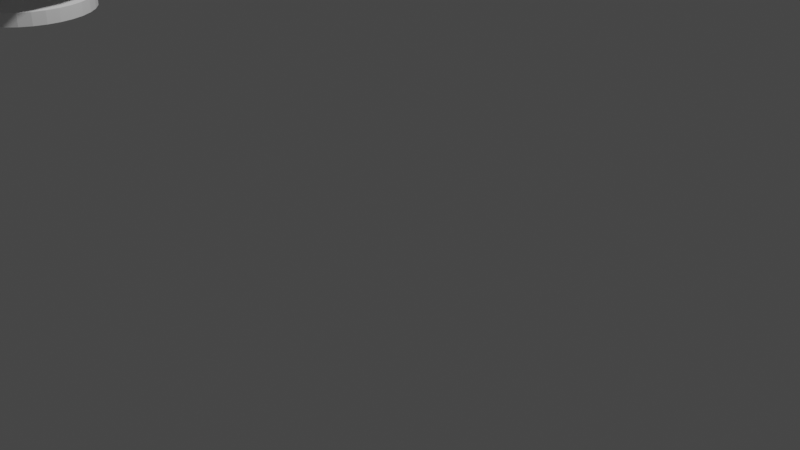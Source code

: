 # Source: blend.blend  (saved by Blender 3.3.6; exported with 4.5.12 LTS)
import bpy
from mathutils import Matrix  # noqa: F401  (used for matrix-valued properties, if any)

bpy.ops.wm.read_factory_settings(use_empty=True)
scene = bpy.context.scene
scene.name = 'Scene'

# ---- collections
col_collection = bpy.data.collections.new('Collection'); scene.collection.children.link(col_collection)

# ---- world
world_world = bpy.data.worlds.new('World'); scene.world = world_world
world_world.use_nodes = True; world_world.node_tree.nodes.clear()
_N = world_world.node_tree.nodes; _L = world_world.node_tree.links
n0 = _N.new('ShaderNodeOutputWorld'); n0.name = 'World Output'; n0.location = (300, 300)
n1 = _N.new('ShaderNodeBackground'); n1.name = 'Background'; n1.location = (10, 300)
n1.inputs[0].default_value = (0.05088, 0.05088, 0.05088, 1.0)
_L.new(n1.outputs[0], n0.inputs[0])
n0.is_active_output = True
world_world.color = (0.05088, 0.05088, 0.05088)
world_world.use_sun_shadow = False
world_world.sun_shadow_jitter_overblur = 0.0

# ---- cameras
cam_camera = bpy.data.cameras.new('Camera')
cam_camera.clip_end = 100.0
cam_camera.ortho_scale = 7.314

# ---- lights
light_light = bpy.data.lights.new('Light', 'POINT')
light_light.transmission_factor = 0.0
light_light.energy = 1000.0
light_light.shadow_soft_size = 0.1
light_light.shadow_maximum_resolution = 0.006
light_light.use_absolute_resolution = True

# ---- meshes
me_x = bpy.data.meshes.new('柱体')
me_x.from_pydata([(0.0, 1.0, -1.0), (0.0, 1.0, 5.004), (0.1951, 0.9808, -1.0), (0.1951, 0.9808, 5.004), (0.3827, 0.9239, -1.0), (0.3827, 0.9239, 5.004), (0.5556, 0.8315, -1.0), (0.5556, 0.8315, 5.004), (0.7071, 0.7071, -1.0), (0.7071, 0.7071, 5.004), (0.8315, 0.5556, -1.0), (0.8315, 0.5556, 5.004), (0.9239, 0.3827, -1.0), (0.9239, 0.3827, 5.004), (0.9808, 0.1951, -1.0), (0.9808, 0.1951, 5.004), (1.0, 0.0, -1.0), (1.0, 0.0, 5.004), (0.9808, -0.1951, -1.0), (0.9808, -0.1951, 5.004), (0.9239, -0.3827, -1.0), (0.9239, -0.3827, 5.004), (0.8315, -0.5556, -1.0), (0.8315, -0.5556, 5.004), (0.7071, -0.7071, -1.0), (0.7071, -0.7071, 5.004), (0.5556, -0.8315, -1.0), (0.5556, -0.8315, 5.004), (0.3827, -0.9239, -1.0), (0.3827, -0.9239, 5.004), (0.1951, -0.9808, -1.0), (0.1951, -0.9808, 5.004), (0.0, -1.0, -1.0), (0.0, -1.0, 5.004), (-0.1951, -0.9808, -1.0), (-0.1951, -0.9808, 5.004), (-0.3827, -0.9239, -1.0), (-0.3827, -0.9239, 5.004), (-0.5556, -0.8315, -1.0), (-0.5556, -0.8315, 5.004), (-0.7071, -0.7071, -1.0), (-0.7071, -0.7071, 5.004), (-0.8315, -0.5556, -1.0), (-0.8315, -0.5556, 5.004), (-0.9239, -0.3827, -1.0), (-0.9239, -0.3827, 5.004), (-0.9808, -0.1951, -1.0), (-0.9808, -0.1951, 5.004), (-1.0, 0.0, -1.0), (-1.0, 0.0, 5.004), (-0.9808, 0.1951, -1.0), (-0.9808, 0.1951, 5.004), (-0.9239, 0.3827, -1.0), (-0.9239, 0.3827, 5.004), (-0.8315, 0.5556, -1.0), (-0.8315, 0.5556, 5.004), (-0.7071, 0.7071, -1.0), (-0.7071, 0.7071, 5.004), (-0.5556, 0.8315, -1.0), (-0.5556, 0.8315, 5.004), (-0.3827, 0.9239, -1.0), (-0.3827, 0.9239, 5.004), (-0.1951, 0.9808, -1.0), (-0.1951, 0.9808, 5.004), (0.0, 1.0, 0.0), (0.1951, 0.9808, 0.0), (0.3827, 0.9239, 0.0), (0.5556, 0.8315, 0.0), (0.7071, 0.7071, 0.0), (0.8315, 0.5556, 0.0), (0.9239, 0.3827, 0.0), (0.9808, 0.1951, 0.0), (1.0, 0.0, 0.0), (0.9808, -0.1951, 0.0), (0.9239, -0.3827, 0.0), (0.8315, -0.5556, 0.0), (0.7071, -0.7071, 0.0), (0.5556, -0.8315, 0.0), (0.3827, -0.9239, 0.0), (0.1951, -0.9808, 0.0), (0.0, -1.0, 0.0), (-0.1951, -0.9808, 0.0), (-0.3827, -0.9239, 0.0), (-0.5556, -0.8315, 0.0), (-0.7071, -0.7071, 0.0), (-0.8315, -0.5556, 0.0), (-0.9239, -0.3827, 0.0), (-0.9808, -0.1951, 0.0), (-1.0, 0.0, 0.0), (-0.9808, 0.1951, 0.0), (-0.9239, 0.3827, 0.0), (-0.8315, 0.5556, 0.0), (-0.7071, 0.7071, 0.0), (-0.5556, 0.8315, 0.0), (-0.3827, 0.9239, 0.0), (-0.1951, 0.9808, 0.0), (0.0, 1.0, 0.926), (0.1951, 0.9808, 0.926), (0.3827, 0.9239, 0.926), (0.5556, 0.8315, 0.926), (0.7071, 0.7071, 0.926), (0.8315, 0.5556, 0.926), (0.9239, 0.3827, 0.926), (0.9808, 0.1951, 0.926), (1.0, 0.0, 0.926), (0.9808, -0.1951, 0.926), (0.9239, -0.3827, 0.926), (0.8315, -0.5556, 0.926), (0.7071, -0.7071, 0.926), (0.5556, -0.8315, 0.926), (0.3827, -0.9239, 0.926), (0.1951, -0.9808, 0.926), (0.0, -1.0, 0.926), (-0.1951, -0.9808, 0.926), (-0.3827, -0.9239, 0.926), (-0.5556, -0.8315, 0.926), (-0.7071, -0.7071, 0.926), (-0.8315, -0.5556, 0.926), (-0.9239, -0.3827, 0.926), (-0.9808, -0.1951, 0.926), (-1.0, 0.0, 0.926), (-0.9808, 0.1951, 0.926), (-0.9239, 0.3827, 0.926), (-0.8315, 0.5556, 0.926), (-0.7071, 0.7071, 0.926), (-0.5556, 0.8315, 0.926), (-0.3827, 0.9239, 0.926), (-0.1951, 0.9808, 0.926), (0.0, 0.0, -3.394), (0.0, 0.0, -3.394), (0.0, 0.0, -3.394), (0.0, 0.0, -3.394), (0.0, 0.0, -3.394), (0.0, 0.0, -3.394), (0.0, 0.0, -3.394)], [], [(96, 1, 3, 97), (97, 3, 5, 98), (98, 5, 7, 99), (99, 7, 9, 100), (100, 9, 11, 101), (101, 11, 13, 102), (102, 13, 15, 103), (103, 15, 17, 104), (104, 17, 19, 105), (105, 19, 21, 106), (106, 21, 23, 107), (107, 23, 25, 108), (108, 25, 27, 109), (109, 27, 29, 110), (110, 29, 31, 111), (111, 31, 33, 112), (112, 33, 35, 113), (113, 35, 37, 114), (114, 37, 39, 115), (115, 39, 41, 116), (116, 41, 43, 117), (117, 43, 45, 118), (118, 45, 47, 119), (119, 47, 49, 120), (120, 49, 51, 121), (121, 51, 53, 122), (122, 53, 55, 123), (123, 55, 57, 124), (124, 57, 59, 125), (125, 59, 61, 126), (3, 1, 63, 61, 59, 57, 55, 53, 51, 49, 47, 45, 43, 41, 39, 37, 35, 33, 31, 29, 27, 25, 23, 21, 19, 17, 15, 13, 11, 9, 7, 5), (126, 61, 63, 127), (127, 63, 1, 96), (0, 2, 4, 6, 8, 10, 12, 14, 16, 18, 20, 22, 24, 26, 28, 30, 32, 34, 36, 38, 40, 42, 44, 46, 48, 50, 52, 54, 56, 58, 60, 62), (62, 95, 64, 0), (60, 94, 95, 62), (58, 93, 94, 60), (56, 92, 93, 58), (54, 91, 92, 56), (52, 90, 91, 54), (50, 89, 90, 52), (48, 88, 89, 50), (46, 87, 88, 48), (44, 86, 87, 46), (42, 85, 86, 44), (40, 84, 85, 42), (38, 83, 84, 40), (36, 82, 83, 38), (34, 81, 82, 36), (32, 80, 81, 34), (30, 79, 80, 32), (28, 78, 79, 30), (26, 77, 78, 28), (24, 76, 77, 26), (22, 75, 76, 24), (20, 74, 75, 22), (18, 73, 74, 20), (16, 72, 73, 18), (14, 71, 72, 16), (12, 70, 71, 14), (10, 69, 70, 12), (8, 68, 69, 10), (6, 67, 68, 8), (4, 66, 67, 6), (2, 65, 66, 4), (0, 64, 65, 2), (95, 127, 96, 64), (94, 126, 127, 95), (93, 125, 126, 94), (92, 124, 125, 93), (91, 123, 124, 92), (90, 122, 123, 91), (89, 121, 122, 90), (88, 120, 121, 89), (87, 119, 120, 88), (86, 118, 119, 87), (85, 117, 118, 86), (84, 116, 117, 85), (83, 115, 116, 84), (82, 114, 115, 83), (81, 113, 114, 82), (80, 112, 113, 81), (79, 111, 112, 80), (78, 110, 111, 79), (77, 109, 110, 78), (76, 108, 109, 77), (75, 107, 108, 76), (74, 106, 107, 75), (73, 105, 106, 74), (72, 104, 105, 73), (71, 103, 104, 72), (70, 102, 103, 71), (69, 101, 102, 70), (68, 100, 101, 69), (67, 99, 100, 68), (66, 98, 99, 67), (65, 97, 98, 66), (64, 96, 97, 65), (128, 129, 131, 130), (132, 133, 129, 128), (130, 134, 132, 128)])
_uv = me_x.uv_layers.new(name='UV 贴图')
_uv.uv.foreach_set('vector', [1.0, 0.9815, 1.0, 1.0, 0.9688, 1.0, 0.9688, 0.9815, 0.9688, 0.9815, 0.9688, 1.0, 0.9375, 1.0, 0.9375, 0.9815, 0.9375, 0.9815, 0.9375, 1.0, 0.9062, 1.0, 0.9062, 0.9815, 0.9062, 0.9815, 0.9062, 1.0, 0.875, 1.0, 0.875, 0.9815, 0.875, 0.9815, 0.875, 1.0, 0.8438, 1.0, 0.8438, 0.9815, 0.8438, 0.9815, 0.8438, 1.0, 0.8125, 1.0, 0.8125, 0.9815, 0.8125, 0.9815, 0.8125, 1.0, 0.7812, 1.0, 0.7812, 0.9815, 0.7812, 0.9815, 0.7812, 1.0, 0.75, 1.0, 0.75, 0.9815, 0.75, 0.9815, 0.75, 1.0, 0.7188, 1.0, 0.7188, 0.9815, 0.7188, 0.9815, 0.7188, 1.0, 0.6875, 1.0, 0.6875, 0.9815, 0.6875, 0.9815, 0.6875, 1.0, 0.6562, 1.0, 0.6562, 0.9815, 0.6562, 0.9815, 0.6562, 1.0, 0.625, 1.0, 0.625, 0.9815, 0.625, 0.9815, 0.625, 1.0, 0.5938, 1.0, 0.5938, 0.9815, 0.5938, 0.9815, 0.5938, 1.0, 0.5625, 1.0, 0.5625, 0.9815, 0.5625, 0.9815, 0.5625, 1.0, 0.5312, 1.0, 0.5312, 0.9815, 0.5312, 0.9815, 0.5312, 1.0, 0.5, 1.0, 0.5, 0.9815, 0.5, 0.9815, 0.5, 1.0, 0.4688, 1.0, 0.4688, 0.9815, 0.4688, 0.9815, 0.4688, 1.0, 0.4375, 1.0, 0.4375, 0.9815, 0.4375, 0.9815, 0.4375, 1.0, 0.4062, 1.0, 0.4062, 0.9815, 0.4062, 0.9815, 0.4062, 1.0, 0.375, 1.0, 0.375, 0.9815, 0.375, 0.9815, 0.375, 1.0, 0.3438, 1.0, 0.3438, 0.9815, 0.3438, 0.9815, 0.3438, 1.0, 0.3125, 1.0, 0.3125, 0.9815, 0.3125, 0.9815, 0.3125, 1.0, 0.2812, 1.0, 0.2812, 0.9815, 0.2812, 0.9815, 0.2812, 1.0, 0.25, 1.0, 0.25, 0.9815, 0.25, 0.9815, 0.25, 1.0, 0.2188, 1.0, 0.2188, 0.9815, 0.2188, 0.9815, 0.2188, 1.0, 0.1875, 1.0, 0.1875, 0.9815, 0.1875, 0.9815, 0.1875, 1.0, 0.1562, 1.0, 0.1562, 0.9815, 0.1562, 0.9815, 0.1562, 1.0, 0.125, 1.0, 0.125, 0.9815, 0.125, 0.9815, 0.125, 1.0, 0.09375, 1.0, 0.09375, 0.9815, 0.09375, 0.9815, 0.09375, 1.0, 0.0625, 1.0, 0.0625, 0.9815, 0.2968, 0.4854, 0.25, 0.49, 0.2032, 0.4854, 0.1582, 0.4717, 0.1167, 0.4496, 0.08029, 0.4197, 0.05045, 0.3833, 0.02827, 0.3418, 0.01461, 0.2968, 0.01, 0.25, 0.01461, 0.2032, 0.02827, 0.1582, 0.05045, 0.1167, 0.08029, 0.08029, 0.1167, 0.05045, 0.1582, 0.02827, 0.2032, 0.01461, 0.25, 0.01, 0.2968, 0.01461, 0.3418, 0.02827, 0.3833, 0.05045, 0.4197, 0.08029, 0.4496, 0.1167, 0.4717, 0.1582, 0.4854, 0.2032, 0.49, 0.25, 0.4854, 0.2968, 0.4717, 0.3418, 0.4496, 0.3833, 0.4197, 0.4197, 0.3833, 0.4496, 0.3418, 0.4717, 0.0625, 0.9815, 0.0625, 1.0, 0.03125, 1.0, 0.03125, 0.9815, 0.03125, 0.9815, 0.03125, 1.0, 0.0, 1.0, 0.0, 0.9815, 0.75, 0.49, 0.7968, 0.4854, 0.8418, 0.4717, 0.8833, 0.4496, 0.9197, 0.4197, 0.9496, 0.3833, 0.9717, 0.3418, 0.9854, 0.2968, 0.99, 0.25, 0.9854, 0.2032, 0.9717, 0.1582, 0.9496, 0.1167, 0.9197, 0.08029, 0.8833, 0.05045, 0.8418, 0.02827, 0.7968, 0.01461, 0.75, 0.01, 0.7032, 0.01461, 0.6582, 0.02827, 0.6167, 0.05045, 0.5803, 0.08029, 0.5504, 0.1167, 0.5283, 0.1582, 0.5146, 0.2032, 0.51, 0.25, 0.5146, 0.2968, 0.5283, 0.3418, 0.5504, 0.3833, 0.5803, 0.4197, 0.6167, 0.4496, 0.6582, 0.4717, 0.7032, 0.4854, 0.03125, 0.5, 0.03125, 0.75, 0.0, 0.75, 0.0, 0.5, 0.0625, 0.5, 0.0625, 0.75, 0.03125, 0.75, 0.03125, 0.5, 0.09375, 0.5, 0.09375, 0.75, 0.0625, 0.75, 0.0625, 0.5, 0.125, 0.5, 0.125, 0.75, 0.09375, 0.75, 0.09375, 0.5, 0.1562, 0.5, 0.1562, 0.75, 0.125, 0.75, 0.125, 0.5, 0.1875, 0.5, 0.1875, 0.75, 0.1562, 0.75, 0.1562, 0.5, 0.2188, 0.5, 0.2188, 0.75, 0.1875, 0.75, 0.1875, 0.5, 0.25, 0.5, 0.25, 0.75, 0.2188, 0.75, 0.2188, 0.5, 0.2812, 0.5, 0.2812, 0.75, 0.25, 0.75, 0.25, 0.5, 0.3125, 0.5, 0.3125, 0.75, 0.2812, 0.75, 0.2812, 0.5, 0.3438, 0.5, 0.3438, 0.75, 0.3125, 0.75, 0.3125, 0.5, 0.375, 0.5, 0.375, 0.75, 0.3438, 0.75, 0.3438, 0.5, 0.4062, 0.5, 0.4062, 0.75, 0.375, 0.75, 0.375, 0.5, 0.4375, 0.5, 0.4375, 0.75, 0.4062, 0.75, 0.4062, 0.5, 0.4688, 0.5, 0.4688, 0.75, 0.4375, 0.75, 0.4375, 0.5, 0.5, 0.5, 0.5, 0.75, 0.4688, 0.75, 0.4688, 0.5, 0.5312, 0.5, 0.5312, 0.75, 0.5, 0.75, 0.5, 0.5, 0.5625, 0.5, 0.5625, 0.75, 0.5312, 0.75, 0.5312, 0.5, 0.5938, 0.5, 0.5938, 0.75, 0.5625, 0.75, 0.5625, 0.5, 0.625, 0.5, 0.625, 0.75, 0.5938, 0.75, 0.5938, 0.5, 0.6562, 0.5, 0.6562, 0.75, 0.625, 0.75, 0.625, 0.5, 0.6875, 0.5, 0.6875, 0.75, 0.6562, 0.75, 0.6562, 0.5, 0.7188, 0.5, 0.7188, 0.75, 0.6875, 0.75, 0.6875, 0.5, 0.75, 0.5, 0.75, 0.75, 0.7188, 0.75, 0.7188, 0.5, 0.7812, 0.5, 0.7812, 0.75, 0.75, 0.75, 0.75, 0.5, 0.8125, 0.5, 0.8125, 0.75, 0.7812, 0.75, 0.7812, 0.5, 0.8438, 0.5, 0.8438, 0.75, 0.8125, 0.75, 0.8125, 0.5, 0.875, 0.5, 0.875, 0.75, 0.8438, 0.75, 0.8438, 0.5, 0.9062, 0.5, 0.9062, 0.75, 0.875, 0.75, 0.875, 0.5, 0.9375, 0.5, 0.9375, 0.75, 0.9062, 0.75, 0.9062, 0.5, 0.9688, 0.5, 0.9688, 0.75, 0.9375, 0.75, 0.9375, 0.5, 1.0, 0.5, 1.0, 0.75, 0.9688, 0.75, 0.9688, 0.5, 0.03125, 0.75, 0.03125, 0.9815, 0.0, 0.9815, 0.0, 0.75, 0.0625, 0.75, 0.0625, 0.9815, 0.03125, 0.9815, 0.03125, 0.75, 0.09375, 0.75, 0.09375, 0.9815, 0.0625, 0.9815, 0.0625, 0.75, 0.125, 0.75, 0.125, 0.9815, 0.09375, 0.9815, 0.09375, 0.75, 0.1562, 0.75, 0.1562, 0.9815, 0.125, 0.9815, 0.125, 0.75, 0.1875, 0.75, 0.1875, 0.9815, 0.1562, 0.9815, 0.1562, 0.75, 0.2188, 0.75, 0.2188, 0.9815, 0.1875, 0.9815, 0.1875, 0.75, 0.25, 0.75, 0.25, 0.9815, 0.2188, 0.9815, 0.2188, 0.75, 0.2812, 0.75, 0.2812, 0.9815, 0.25, 0.9815, 0.25, 0.75, 0.3125, 0.75, 0.3125, 0.9815, 0.2812, 0.9815, 0.2812, 0.75, 0.3438, 0.75, 0.3438, 0.9815, 0.3125, 0.9815, 0.3125, 0.75, 0.375, 0.75, 0.375, 0.9815, 0.3438, 0.9815, 0.3438, 0.75, 0.4062, 0.75, 0.4062, 0.9815, 0.375, 0.9815, 0.375, 0.75, 0.4375, 0.75, 0.4375, 0.9815, 0.4062, 0.9815, 0.4062, 0.75, 0.4688, 0.75, 0.4688, 0.9815, 0.4375, 0.9815, 0.4375, 0.75, 0.5, 0.75, 0.5, 0.9815, 0.4688, 0.9815, 0.4688, 0.75, 0.5312, 0.75, 0.5312, 0.9815, 0.5, 0.9815, 0.5, 0.75, 0.5625, 0.75, 0.5625, 0.9815, 0.5312, 0.9815, 0.5312, 0.75, 0.5938, 0.75, 0.5938, 0.9815, 0.5625, 0.9815, 0.5625, 0.75, 0.625, 0.75, 0.625, 0.9815, 0.5938, 0.9815, 0.5938, 0.75, 0.6562, 0.75, 0.6562, 0.9815, 0.625, 0.9815, 0.625, 0.75, 0.6875, 0.75, 0.6875, 0.9815, 0.6562, 0.9815, 0.6562, 0.75, 0.7188, 0.75, 0.7188, 0.9815, 0.6875, 0.9815, 0.6875, 0.75, 0.75, 0.75, 0.75, 0.9815, 0.7188, 0.9815, 0.7188, 0.75, 0.7812, 0.75, 0.7812, 0.9815, 0.75, 0.9815, 0.75, 0.75, 0.8125, 0.75, 0.8125, 0.9815, 0.7812, 0.9815, 0.7812, 0.75, 0.8438, 0.75, 0.8438, 0.9815, 0.8125, 0.9815, 0.8125, 0.75, 0.875, 0.75, 0.875, 0.9815, 0.8438, 0.9815, 0.8438, 0.75, 0.9062, 0.75, 0.9062, 0.9815, 0.875, 0.9815, 0.875, 0.75, 0.9375, 0.75, 0.9375, 0.9815, 0.9062, 0.9815, 0.9062, 0.75, 0.9688, 0.75, 0.9688, 0.9815, 0.9375, 0.9815, 0.9375, 0.75, 1.0, 0.75, 1.0, 0.9815, 0.9688, 0.9815, 0.9688, 0.75, 0.375, 0.0, 0.625, 0.0, 0.625, 0.25, 0.375, 0.25, 0.375, 0.75, 0.625, 0.75, 0.625, 1.0, 0.375, 1.0, 0.125, 0.5, 0.375, 0.5, 0.375, 0.75, 0.125, 0.75])
me_x.update()
me_001 = bpy.data.meshes.new('柱体.001')
me_001.from_pydata([(0.0, 1.0, -1.0), (0.0, 1.0, 1.0), (0.1951, 0.9808, -1.0), (0.1951, 0.9808, 1.0), (0.3827, 0.9239, -1.0), (0.3827, 0.9239, 1.0), (0.5556, 0.8315, -1.0), (0.5556, 0.8315, 1.0), (0.7071, 0.7071, -1.0), (0.7071, 0.7071, 1.0), (0.8315, 0.5556, -1.0), (0.8315, 0.5556, 1.0), (0.9239, 0.3827, -1.0), (0.9239, 0.3827, 1.0), (0.9808, 0.1951, -1.0), (0.9808, 0.1951, 1.0), (1.0, 0.0, -1.0), (1.0, 0.0, 1.0), (0.9808, -0.1951, -1.0), (0.9808, -0.1951, 1.0), (0.9239, -0.3827, -1.0), (0.9239, -0.3827, 1.0), (0.8315, -0.5556, -1.0), (0.8315, -0.5556, 1.0), (0.7071, -0.7071, -1.0), (0.7071, -0.7071, 1.0), (0.5556, -0.8315, -1.0), (0.5556, -0.8315, 1.0), (0.3827, -0.9239, -1.0), (0.3827, -0.9239, 1.0), (0.1951, -0.9808, -1.0), (0.1951, -0.9808, 1.0), (0.0, -1.0, -1.0), (0.0, -1.0, 1.0), (-0.1951, -0.9808, -1.0), (-0.1951, -0.9808, 1.0), (-0.3827, -0.9239, -1.0), (-0.3827, -0.9239, 1.0), (-0.5556, -0.8315, -1.0), (-0.5556, -0.8315, 1.0), (-0.7071, -0.7071, -1.0), (-0.7071, -0.7071, 1.0), (-0.8315, -0.5556, -1.0), (-0.8315, -0.5556, 1.0), (-0.9239, -0.3827, -1.0), (-0.9239, -0.3827, 1.0), (-0.9808, -0.1951, -1.0), (-0.9808, -0.1951, 1.0), (-1.0, 0.0, -1.0), (-1.0, 0.0, 1.0), (-0.9808, 0.1951, -1.0), (-0.9808, 0.1951, 1.0), (-0.9239, 0.3827, -1.0), (-0.9239, 0.3827, 1.0), (-0.8315, 0.5556, -1.0), (-0.8315, 0.5556, 1.0), (-0.7071, 0.7071, -1.0), (-0.7071, 0.7071, 1.0), (-0.5556, 0.8315, -1.0), (-0.5556, 0.8315, 1.0), (-0.3827, 0.9239, -1.0), (-0.3827, 0.9239, 1.0), (-0.1951, 0.9808, -1.0), (-0.1951, 0.9808, 1.0)], [], [(0, 1, 3, 2), (2, 3, 5, 4), (4, 5, 7, 6), (6, 7, 9, 8), (8, 9, 11, 10), (10, 11, 13, 12), (12, 13, 15, 14), (14, 15, 17, 16), (16, 17, 19, 18), (18, 19, 21, 20), (20, 21, 23, 22), (22, 23, 25, 24), (24, 25, 27, 26), (26, 27, 29, 28), (28, 29, 31, 30), (30, 31, 33, 32), (32, 33, 35, 34), (34, 35, 37, 36), (36, 37, 39, 38), (38, 39, 41, 40), (40, 41, 43, 42), (42, 43, 45, 44), (44, 45, 47, 46), (46, 47, 49, 48), (48, 49, 51, 50), (50, 51, 53, 52), (52, 53, 55, 54), (54, 55, 57, 56), (56, 57, 59, 58), (58, 59, 61, 60), (3, 1, 63, 61, 59, 57, 55, 53, 51, 49, 47, 45, 43, 41, 39, 37, 35, 33, 31, 29, 27, 25, 23, 21, 19, 17, 15, 13, 11, 9, 7, 5), (60, 61, 63, 62), (62, 63, 1, 0), (0, 2, 4, 6, 8, 10, 12, 14, 16, 18, 20, 22, 24, 26, 28, 30, 32, 34, 36, 38, 40, 42, 44, 46, 48, 50, 52, 54, 56, 58, 60, 62)])
_uv = me_001.uv_layers.new(name='UV 贴图')
_uv.uv.foreach_set('vector', [1.0, 0.5, 1.0, 1.0, 0.9688, 1.0, 0.9688, 0.5, 0.9688, 0.5, 0.9688, 1.0, 0.9375, 1.0, 0.9375, 0.5, 0.9375, 0.5, 0.9375, 1.0, 0.9062, 1.0, 0.9062, 0.5, 0.9062, 0.5, 0.9062, 1.0, 0.875, 1.0, 0.875, 0.5, 0.875, 0.5, 0.875, 1.0, 0.8438, 1.0, 0.8438, 0.5, 0.8438, 0.5, 0.8438, 1.0, 0.8125, 1.0, 0.8125, 0.5, 0.8125, 0.5, 0.8125, 1.0, 0.7812, 1.0, 0.7812, 0.5, 0.7812, 0.5, 0.7812, 1.0, 0.75, 1.0, 0.75, 0.5, 0.75, 0.5, 0.75, 1.0, 0.7188, 1.0, 0.7188, 0.5, 0.7188, 0.5, 0.7188, 1.0, 0.6875, 1.0, 0.6875, 0.5, 0.6875, 0.5, 0.6875, 1.0, 0.6562, 1.0, 0.6562, 0.5, 0.6562, 0.5, 0.6562, 1.0, 0.625, 1.0, 0.625, 0.5, 0.625, 0.5, 0.625, 1.0, 0.5938, 1.0, 0.5938, 0.5, 0.5938, 0.5, 0.5938, 1.0, 0.5625, 1.0, 0.5625, 0.5, 0.5625, 0.5, 0.5625, 1.0, 0.5312, 1.0, 0.5312, 0.5, 0.5312, 0.5, 0.5312, 1.0, 0.5, 1.0, 0.5, 0.5, 0.5, 0.5, 0.5, 1.0, 0.4688, 1.0, 0.4688, 0.5, 0.4688, 0.5, 0.4688, 1.0, 0.4375, 1.0, 0.4375, 0.5, 0.4375, 0.5, 0.4375, 1.0, 0.4062, 1.0, 0.4062, 0.5, 0.4062, 0.5, 0.4062, 1.0, 0.375, 1.0, 0.375, 0.5, 0.375, 0.5, 0.375, 1.0, 0.3438, 1.0, 0.3438, 0.5, 0.3438, 0.5, 0.3438, 1.0, 0.3125, 1.0, 0.3125, 0.5, 0.3125, 0.5, 0.3125, 1.0, 0.2812, 1.0, 0.2812, 0.5, 0.2812, 0.5, 0.2812, 1.0, 0.25, 1.0, 0.25, 0.5, 0.25, 0.5, 0.25, 1.0, 0.2188, 1.0, 0.2188, 0.5, 0.2188, 0.5, 0.2188, 1.0, 0.1875, 1.0, 0.1875, 0.5, 0.1875, 0.5, 0.1875, 1.0, 0.1562, 1.0, 0.1562, 0.5, 0.1562, 0.5, 0.1562, 1.0, 0.125, 1.0, 0.125, 0.5, 0.125, 0.5, 0.125, 1.0, 0.09375, 1.0, 0.09375, 0.5, 0.09375, 0.5, 0.09375, 1.0, 0.0625, 1.0, 0.0625, 0.5, 0.2968, 0.4854, 0.25, 0.49, 0.2032, 0.4854, 0.1582, 0.4717, 0.1167, 0.4496, 0.08029, 0.4197, 0.05045, 0.3833, 0.02827, 0.3418, 0.01461, 0.2968, 0.01, 0.25, 0.01461, 0.2032, 0.02827, 0.1582, 0.05045, 0.1167, 0.08029, 0.08029, 0.1167, 0.05045, 0.1582, 0.02827, 0.2032, 0.01461, 0.25, 0.01, 0.2968, 0.01461, 0.3418, 0.02827, 0.3833, 0.05045, 0.4197, 0.08029, 0.4496, 0.1167, 0.4717, 0.1582, 0.4854, 0.2032, 0.49, 0.25, 0.4854, 0.2968, 0.4717, 0.3418, 0.4496, 0.3833, 0.4197, 0.4197, 0.3833, 0.4496, 0.3418, 0.4717, 0.0625, 0.5, 0.0625, 1.0, 0.03125, 1.0, 0.03125, 0.5, 0.03125, 0.5, 0.03125, 1.0, 0.0, 1.0, 0.0, 0.5, 0.75, 0.49, 0.7968, 0.4854, 0.8418, 0.4717, 0.8833, 0.4496, 0.9197, 0.4197, 0.9496, 0.3833, 0.9717, 0.3418, 0.9854, 0.2968, 0.99, 0.25, 0.9854, 0.2032, 0.9717, 0.1582, 0.9496, 0.1167, 0.9197, 0.08029, 0.8833, 0.05045, 0.8418, 0.02827, 0.7968, 0.01461, 0.75, 0.01, 0.7032, 0.01461, 0.6582, 0.02827, 0.6167, 0.05045, 0.5803, 0.08029, 0.5504, 0.1167, 0.5283, 0.1582, 0.5146, 0.2032, 0.51, 0.25, 0.5146, 0.2968, 0.5283, 0.3418, 0.5504, 0.3833, 0.5803, 0.4197, 0.6167, 0.4496, 0.6582, 0.4717, 0.7032, 0.4854])
me_001.update()
me_002 = bpy.data.meshes.new('柱体.002')
me_002.from_pydata([(0.0, 1.0, -1.0), (0.0, 1.0, 1.0), (0.1951, 0.9808, -1.0), (0.1951, 0.9808, 1.0), (0.3827, 0.9239, -1.0), (0.3827, 0.9239, 1.0), (0.5556, 0.8315, -1.0), (0.5556, 0.8315, 1.0), (0.7071, 0.7071, -1.0), (0.7071, 0.7071, 1.0), (0.8315, 0.5556, -1.0), (0.8315, 0.5556, 1.0), (0.9239, 0.3827, -1.0), (0.9239, 0.3827, 1.0), (0.9808, 0.1951, -1.0), (0.9808, 0.1951, 1.0), (1.0, 0.0, -1.0), (1.0, 0.0, 1.0), (0.9808, -0.1951, -1.0), (0.9808, -0.1951, 1.0), (0.9239, -0.3827, -1.0), (0.9239, -0.3827, 1.0), (0.8315, -0.5556, -1.0), (0.8315, -0.5556, 1.0), (0.7071, -0.7071, -1.0), (0.7071, -0.7071, 1.0), (0.5556, -0.8315, -1.0), (0.5556, -0.8315, 1.0), (0.3827, -0.9239, -1.0), (0.3827, -0.9239, 1.0), (0.1951, -0.9808, -1.0), (0.1951, -0.9808, 1.0), (0.0, -1.0, -1.0), (0.0, -1.0, 1.0), (-0.1951, -0.9808, -1.0), (-0.1951, -0.9808, 1.0), (-0.3827, -0.9239, -1.0), (-0.3827, -0.9239, 1.0), (-0.5556, -0.8315, -1.0), (-0.5556, -0.8315, 1.0), (-0.7071, -0.7071, -1.0), (-0.7071, -0.7071, 1.0), (-0.8315, -0.5556, -1.0), (-0.8315, -0.5556, 1.0), (-0.9239, -0.3827, -1.0), (-0.9239, -0.3827, 1.0), (-0.9808, -0.1951, -1.0), (-0.9808, -0.1951, 1.0), (-1.0, 0.0, -1.0), (-1.0, 0.0, 1.0), (-0.9808, 0.1951, -1.0), (-0.9808, 0.1951, 1.0), (-0.9239, 0.3827, -1.0), (-0.9239, 0.3827, 1.0), (-0.8315, 0.5556, -1.0), (-0.8315, 0.5556, 1.0), (-0.7071, 0.7071, -1.0), (-0.7071, 0.7071, 1.0), (-0.5556, 0.8315, -1.0), (-0.5556, 0.8315, 1.0), (-0.3827, 0.9239, -1.0), (-0.3827, 0.9239, 1.0), (-0.1951, 0.9808, -1.0), (-0.1951, 0.9808, 1.0)], [], [(0, 1, 3, 2), (2, 3, 5, 4), (4, 5, 7, 6), (6, 7, 9, 8), (8, 9, 11, 10), (10, 11, 13, 12), (12, 13, 15, 14), (14, 15, 17, 16), (16, 17, 19, 18), (18, 19, 21, 20), (20, 21, 23, 22), (22, 23, 25, 24), (24, 25, 27, 26), (26, 27, 29, 28), (28, 29, 31, 30), (30, 31, 33, 32), (32, 33, 35, 34), (34, 35, 37, 36), (36, 37, 39, 38), (38, 39, 41, 40), (40, 41, 43, 42), (42, 43, 45, 44), (44, 45, 47, 46), (46, 47, 49, 48), (48, 49, 51, 50), (50, 51, 53, 52), (52, 53, 55, 54), (54, 55, 57, 56), (56, 57, 59, 58), (58, 59, 61, 60), (3, 1, 63, 61, 59, 57, 55, 53, 51, 49, 47, 45, 43, 41, 39, 37, 35, 33, 31, 29, 27, 25, 23, 21, 19, 17, 15, 13, 11, 9, 7, 5), (60, 61, 63, 62), (62, 63, 1, 0), (0, 2, 4, 6, 8, 10, 12, 14, 16, 18, 20, 22, 24, 26, 28, 30, 32, 34, 36, 38, 40, 42, 44, 46, 48, 50, 52, 54, 56, 58, 60, 62)])
_uv = me_002.uv_layers.new(name='UV 贴图')
_uv.uv.foreach_set('vector', [1.0, 0.5, 1.0, 1.0, 0.9688, 1.0, 0.9688, 0.5, 0.9688, 0.5, 0.9688, 1.0, 0.9375, 1.0, 0.9375, 0.5, 0.9375, 0.5, 0.9375, 1.0, 0.9062, 1.0, 0.9062, 0.5, 0.9062, 0.5, 0.9062, 1.0, 0.875, 1.0, 0.875, 0.5, 0.875, 0.5, 0.875, 1.0, 0.8438, 1.0, 0.8438, 0.5, 0.8438, 0.5, 0.8438, 1.0, 0.8125, 1.0, 0.8125, 0.5, 0.8125, 0.5, 0.8125, 1.0, 0.7812, 1.0, 0.7812, 0.5, 0.7812, 0.5, 0.7812, 1.0, 0.75, 1.0, 0.75, 0.5, 0.75, 0.5, 0.75, 1.0, 0.7188, 1.0, 0.7188, 0.5, 0.7188, 0.5, 0.7188, 1.0, 0.6875, 1.0, 0.6875, 0.5, 0.6875, 0.5, 0.6875, 1.0, 0.6562, 1.0, 0.6562, 0.5, 0.6562, 0.5, 0.6562, 1.0, 0.625, 1.0, 0.625, 0.5, 0.625, 0.5, 0.625, 1.0, 0.5938, 1.0, 0.5938, 0.5, 0.5938, 0.5, 0.5938, 1.0, 0.5625, 1.0, 0.5625, 0.5, 0.5625, 0.5, 0.5625, 1.0, 0.5312, 1.0, 0.5312, 0.5, 0.5312, 0.5, 0.5312, 1.0, 0.5, 1.0, 0.5, 0.5, 0.5, 0.5, 0.5, 1.0, 0.4688, 1.0, 0.4688, 0.5, 0.4688, 0.5, 0.4688, 1.0, 0.4375, 1.0, 0.4375, 0.5, 0.4375, 0.5, 0.4375, 1.0, 0.4062, 1.0, 0.4062, 0.5, 0.4062, 0.5, 0.4062, 1.0, 0.375, 1.0, 0.375, 0.5, 0.375, 0.5, 0.375, 1.0, 0.3438, 1.0, 0.3438, 0.5, 0.3438, 0.5, 0.3438, 1.0, 0.3125, 1.0, 0.3125, 0.5, 0.3125, 0.5, 0.3125, 1.0, 0.2812, 1.0, 0.2812, 0.5, 0.2812, 0.5, 0.2812, 1.0, 0.25, 1.0, 0.25, 0.5, 0.25, 0.5, 0.25, 1.0, 0.2188, 1.0, 0.2188, 0.5, 0.2188, 0.5, 0.2188, 1.0, 0.1875, 1.0, 0.1875, 0.5, 0.1875, 0.5, 0.1875, 1.0, 0.1562, 1.0, 0.1562, 0.5, 0.1562, 0.5, 0.1562, 1.0, 0.125, 1.0, 0.125, 0.5, 0.125, 0.5, 0.125, 1.0, 0.09375, 1.0, 0.09375, 0.5, 0.09375, 0.5, 0.09375, 1.0, 0.0625, 1.0, 0.0625, 0.5, 0.2968, 0.4854, 0.25, 0.49, 0.2032, 0.4854, 0.1582, 0.4717, 0.1167, 0.4496, 0.08029, 0.4197, 0.05045, 0.3833, 0.02827, 0.3418, 0.01461, 0.2968, 0.01, 0.25, 0.01461, 0.2032, 0.02827, 0.1582, 0.05045, 0.1167, 0.08029, 0.08029, 0.1167, 0.05045, 0.1582, 0.02827, 0.2032, 0.01461, 0.25, 0.01, 0.2968, 0.01461, 0.3418, 0.02827, 0.3833, 0.05045, 0.4197, 0.08029, 0.4496, 0.1167, 0.4717, 0.1582, 0.4854, 0.2032, 0.49, 0.25, 0.4854, 0.2968, 0.4717, 0.3418, 0.4496, 0.3833, 0.4197, 0.4197, 0.3833, 0.4496, 0.3418, 0.4717, 0.0625, 0.5, 0.0625, 1.0, 0.03125, 1.0, 0.03125, 0.5, 0.03125, 0.5, 0.03125, 1.0, 0.0, 1.0, 0.0, 0.5, 0.75, 0.49, 0.7968, 0.4854, 0.8418, 0.4717, 0.8833, 0.4496, 0.9197, 0.4197, 0.9496, 0.3833, 0.9717, 0.3418, 0.9854, 0.2968, 0.99, 0.25, 0.9854, 0.2032, 0.9717, 0.1582, 0.9496, 0.1167, 0.9197, 0.08029, 0.8833, 0.05045, 0.8418, 0.02827, 0.7968, 0.01461, 0.75, 0.01, 0.7032, 0.01461, 0.6582, 0.02827, 0.6167, 0.05045, 0.5803, 0.08029, 0.5504, 0.1167, 0.5283, 0.1582, 0.5146, 0.2032, 0.51, 0.25, 0.5146, 0.2968, 0.5283, 0.3418, 0.5504, 0.3833, 0.5803, 0.4197, 0.6167, 0.4496, 0.6582, 0.4717, 0.7032, 0.4854])
me_002.update()
me_003 = bpy.data.meshes.new('柱体.003')
me_003.from_pydata([(0.0, 1.0, -1.0), (0.0, 1.0, 1.0), (0.1951, 0.9808, -1.0), (0.1951, 0.9808, 1.0), (0.3827, 0.9239, -1.0), (0.3827, 0.9239, 1.0), (0.5556, 0.8315, -1.0), (0.5556, 0.8315, 1.0), (0.7071, 0.7071, -1.0), (0.7071, 0.7071, 1.0), (0.8315, 0.5556, -1.0), (0.8315, 0.5556, 1.0), (0.9239, 0.3827, -1.0), (0.9239, 0.3827, 1.0), (0.9808, 0.1951, -1.0), (0.9808, 0.1951, 1.0), (1.0, 0.0, -1.0), (1.0, 0.0, 1.0), (0.9808, -0.1951, -1.0), (0.9808, -0.1951, 1.0), (0.9239, -0.3827, -1.0), (0.9239, -0.3827, 1.0), (0.8315, -0.5556, -1.0), (0.8315, -0.5556, 1.0), (0.7071, -0.7071, -1.0), (0.7071, -0.7071, 1.0), (0.5556, -0.8315, -1.0), (0.5556, -0.8315, 1.0), (0.3827, -0.9239, -1.0), (0.3827, -0.9239, 1.0), (0.1951, -0.9808, -1.0), (0.1951, -0.9808, 1.0), (0.0, -1.0, -1.0), (0.0, -1.0, 1.0), (-0.1951, -0.9808, -1.0), (-0.1951, -0.9808, 1.0), (-0.3827, -0.9239, -1.0), (-0.3827, -0.9239, 1.0), (-0.5556, -0.8315, -1.0), (-0.5556, -0.8315, 1.0), (-0.7071, -0.7071, -1.0), (-0.7071, -0.7071, 1.0), (-0.8315, -0.5556, -1.0), (-0.8315, -0.5556, 1.0), (-0.9239, -0.3827, -1.0), (-0.9239, -0.3827, 1.0), (-0.9808, -0.1951, -1.0), (-0.9808, -0.1951, 1.0), (-1.0, 0.0, -1.0), (-1.0, 0.0, 1.0), (-0.9808, 0.1951, -1.0), (-0.9808, 0.1951, 1.0), (-0.9239, 0.3827, -1.0), (-0.9239, 0.3827, 1.0), (-0.8315, 0.5556, -1.0), (-0.8315, 0.5556, 1.0), (-0.7071, 0.7071, -1.0), (-0.7071, 0.7071, 1.0), (-0.5556, 0.8315, -1.0), (-0.5556, 0.8315, 1.0), (-0.3827, 0.9239, -1.0), (-0.3827, 0.9239, 1.0), (-0.1951, 0.9808, -1.0), (-0.1951, 0.9808, 1.0)], [], [(0, 1, 3, 2), (2, 3, 5, 4), (4, 5, 7, 6), (6, 7, 9, 8), (8, 9, 11, 10), (10, 11, 13, 12), (12, 13, 15, 14), (14, 15, 17, 16), (16, 17, 19, 18), (18, 19, 21, 20), (20, 21, 23, 22), (22, 23, 25, 24), (24, 25, 27, 26), (26, 27, 29, 28), (28, 29, 31, 30), (30, 31, 33, 32), (32, 33, 35, 34), (34, 35, 37, 36), (36, 37, 39, 38), (38, 39, 41, 40), (40, 41, 43, 42), (42, 43, 45, 44), (44, 45, 47, 46), (46, 47, 49, 48), (48, 49, 51, 50), (50, 51, 53, 52), (52, 53, 55, 54), (54, 55, 57, 56), (56, 57, 59, 58), (58, 59, 61, 60), (3, 1, 63, 61, 59, 57, 55, 53, 51, 49, 47, 45, 43, 41, 39, 37, 35, 33, 31, 29, 27, 25, 23, 21, 19, 17, 15, 13, 11, 9, 7, 5), (60, 61, 63, 62), (62, 63, 1, 0), (0, 2, 4, 6, 8, 10, 12, 14, 16, 18, 20, 22, 24, 26, 28, 30, 32, 34, 36, 38, 40, 42, 44, 46, 48, 50, 52, 54, 56, 58, 60, 62)])
_uv = me_003.uv_layers.new(name='UV 贴图')
_uv.uv.foreach_set('vector', [1.0, 0.5, 1.0, 1.0, 0.9688, 1.0, 0.9688, 0.5, 0.9688, 0.5, 0.9688, 1.0, 0.9375, 1.0, 0.9375, 0.5, 0.9375, 0.5, 0.9375, 1.0, 0.9062, 1.0, 0.9062, 0.5, 0.9062, 0.5, 0.9062, 1.0, 0.875, 1.0, 0.875, 0.5, 0.875, 0.5, 0.875, 1.0, 0.8438, 1.0, 0.8438, 0.5, 0.8438, 0.5, 0.8438, 1.0, 0.8125, 1.0, 0.8125, 0.5, 0.8125, 0.5, 0.8125, 1.0, 0.7812, 1.0, 0.7812, 0.5, 0.7812, 0.5, 0.7812, 1.0, 0.75, 1.0, 0.75, 0.5, 0.75, 0.5, 0.75, 1.0, 0.7188, 1.0, 0.7188, 0.5, 0.7188, 0.5, 0.7188, 1.0, 0.6875, 1.0, 0.6875, 0.5, 0.6875, 0.5, 0.6875, 1.0, 0.6562, 1.0, 0.6562, 0.5, 0.6562, 0.5, 0.6562, 1.0, 0.625, 1.0, 0.625, 0.5, 0.625, 0.5, 0.625, 1.0, 0.5938, 1.0, 0.5938, 0.5, 0.5938, 0.5, 0.5938, 1.0, 0.5625, 1.0, 0.5625, 0.5, 0.5625, 0.5, 0.5625, 1.0, 0.5312, 1.0, 0.5312, 0.5, 0.5312, 0.5, 0.5312, 1.0, 0.5, 1.0, 0.5, 0.5, 0.5, 0.5, 0.5, 1.0, 0.4688, 1.0, 0.4688, 0.5, 0.4688, 0.5, 0.4688, 1.0, 0.4375, 1.0, 0.4375, 0.5, 0.4375, 0.5, 0.4375, 1.0, 0.4062, 1.0, 0.4062, 0.5, 0.4062, 0.5, 0.4062, 1.0, 0.375, 1.0, 0.375, 0.5, 0.375, 0.5, 0.375, 1.0, 0.3438, 1.0, 0.3438, 0.5, 0.3438, 0.5, 0.3438, 1.0, 0.3125, 1.0, 0.3125, 0.5, 0.3125, 0.5, 0.3125, 1.0, 0.2812, 1.0, 0.2812, 0.5, 0.2812, 0.5, 0.2812, 1.0, 0.25, 1.0, 0.25, 0.5, 0.25, 0.5, 0.25, 1.0, 0.2188, 1.0, 0.2188, 0.5, 0.2188, 0.5, 0.2188, 1.0, 0.1875, 1.0, 0.1875, 0.5, 0.1875, 0.5, 0.1875, 1.0, 0.1562, 1.0, 0.1562, 0.5, 0.1562, 0.5, 0.1562, 1.0, 0.125, 1.0, 0.125, 0.5, 0.125, 0.5, 0.125, 1.0, 0.09375, 1.0, 0.09375, 0.5, 0.09375, 0.5, 0.09375, 1.0, 0.0625, 1.0, 0.0625, 0.5, 0.2968, 0.4854, 0.25, 0.49, 0.2032, 0.4854, 0.1582, 0.4717, 0.1167, 0.4496, 0.08029, 0.4197, 0.05045, 0.3833, 0.02827, 0.3418, 0.01461, 0.2968, 0.01, 0.25, 0.01461, 0.2032, 0.02827, 0.1582, 0.05045, 0.1167, 0.08029, 0.08029, 0.1167, 0.05045, 0.1582, 0.02827, 0.2032, 0.01461, 0.25, 0.01, 0.2968, 0.01461, 0.3418, 0.02827, 0.3833, 0.05045, 0.4197, 0.08029, 0.4496, 0.1167, 0.4717, 0.1582, 0.4854, 0.2032, 0.49, 0.25, 0.4854, 0.2968, 0.4717, 0.3418, 0.4496, 0.3833, 0.4197, 0.4197, 0.3833, 0.4496, 0.3418, 0.4717, 0.0625, 0.5, 0.0625, 1.0, 0.03125, 1.0, 0.03125, 0.5, 0.03125, 0.5, 0.03125, 1.0, 0.0, 1.0, 0.0, 0.5, 0.75, 0.49, 0.7968, 0.4854, 0.8418, 0.4717, 0.8833, 0.4496, 0.9197, 0.4197, 0.9496, 0.3833, 0.9717, 0.3418, 0.9854, 0.2968, 0.99, 0.25, 0.9854, 0.2032, 0.9717, 0.1582, 0.9496, 0.1167, 0.9197, 0.08029, 0.8833, 0.05045, 0.8418, 0.02827, 0.7968, 0.01461, 0.75, 0.01, 0.7032, 0.01461, 0.6582, 0.02827, 0.6167, 0.05045, 0.5803, 0.08029, 0.5504, 0.1167, 0.5283, 0.1582, 0.5146, 0.2032, 0.51, 0.25, 0.5146, 0.2968, 0.5283, 0.3418, 0.5504, 0.3833, 0.5803, 0.4197, 0.6167, 0.4496, 0.6582, 0.4717, 0.7032, 0.4854])
me_003.update()

# ---- objects
ob_light = bpy.data.objects.new('Light', light_light)
ob_camera = bpy.data.objects.new('Camera', cam_camera)
ob_x = bpy.data.objects.new('柱体', me_x)
ob_001 = bpy.data.objects.new('柱体.001', me_001)
ob_002 = bpy.data.objects.new('柱体.002', me_002)
ob_003 = bpy.data.objects.new('柱体.003', me_003)

# ---- transforms, parenting, visibility, modifiers, constraints
ob_light.location = (4.141, 1.005, 5.904)
ob_light.rotation_euler = (0.6503, 0.05522, 1.866)
ob_light.lock_rotations_4d = False
ob_light.empty_display_type = 'ARROWS'
ob_light.color = (0.0, 0.0, 0.0, 0.0)
ob_light.lineart.crease_threshold = 0.0
ob_camera.location = (15.24, -6.926, 4.958)
ob_camera.rotation_euler = (1.109, 0.0, 0.8149)
ob_camera.lock_rotations_4d = False
ob_camera.empty_display_type = 'ARROWS'
ob_camera.color = (0.0, 0.0, 0.0, 0.0)
ob_camera.display_type = 'WIRE'
ob_camera.lineart.crease_threshold = 0.0
ob_x.location = (0.06524, 0.0, 3.227)
ob_x.scale = (0.85, 0.85, 0.9)
ob_001.location = (0.03084, 0.0, 2.283)
ob_001.scale = (1.75, 1.75, 0.1)
ob_002.location = (-0.01012, 0.0, 1.505)
ob_002.scale = (0.2, 0.2, 0.75)
ob_003.location = (0.02371, 0.0, 0.6993)
ob_003.scale = (1.0, 1.0, 0.1)

# ---- collection membership
col_collection.objects.link(ob_light)
col_collection.objects.link(ob_camera)
col_collection.objects.link(ob_x)
col_collection.objects.link(ob_001)
col_collection.objects.link(ob_002)
col_collection.objects.link(ob_003)

# ---- scene / render settings (as saved in the file)
scene.camera = ob_camera
scene.frame_start = 1; scene.frame_end = 250; scene.frame_set(1)
scene.render.engine = 'BLENDER_EEVEE_NEXT'
scene.cycles.sampling_pattern = 'TABULATED_SOBOL'
scene.cycles.use_light_tree = False
scene.view_settings.view_transform = 'Filmic'
bpy.context.view_layer.update()
